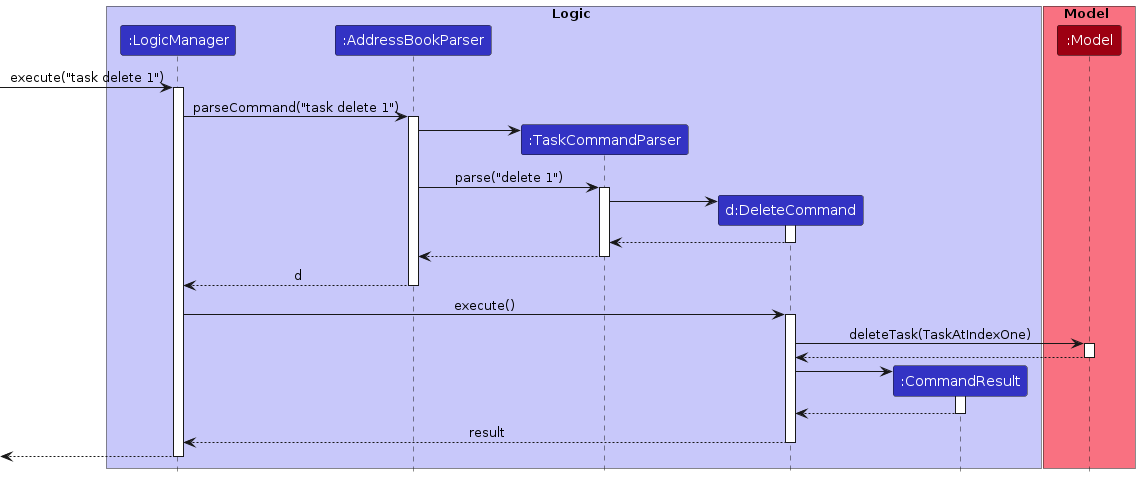

The diagram above was rendered by PlantUML. Its source (embedded in the PNG):
@startuml
!include style.puml

box Logic LOGIC_COLOR_T1
participant ":LogicManager" as LogicManager LOGIC_COLOR
participant ":AddressBookParser" as AddressBookParser LOGIC_COLOR
participant ":TaskCommandParser" as TaskCommandParser LOGIC_COLOR
participant "d:DeleteCommand" as DeleteCommand LOGIC_COLOR
participant ":CommandResult" as CommandResult LOGIC_COLOR
end box

box Model MODEL_COLOR_T1
participant ":Model" as Model MODEL_COLOR
end box

[-> LogicManager : execute("task delete 1")
activate LogicManager

LogicManager -> AddressBookParser : parseCommand("task delete 1")
activate AddressBookParser

create TaskCommandParser
AddressBookParser -> TaskCommandParser


AddressBookParser -> TaskCommandParser: parse("delete 1")
activate TaskCommandParser

create DeleteCommand
TaskCommandParser -> DeleteCommand
activate DeleteCommand

DeleteCommand --> TaskCommandParser
deactivate DeleteCommand

TaskCommandParser --> AddressBookParser
deactivate TaskCommandParser

AddressBookParser --> LogicManager : d
deactivate AddressBookParser

LogicManager -> DeleteCommand : execute()
activate DeleteCommand

DeleteCommand -> Model : deleteTask(TaskAtIndexOne)
activate Model

Model --> DeleteCommand
deactivate Model

create CommandResult
DeleteCommand -> CommandResult
activate CommandResult

CommandResult --> DeleteCommand
deactivate CommandResult

DeleteCommand --> LogicManager : result
deactivate DeleteCommand

[<--LogicManager
deactivate LogicManager
@enduml